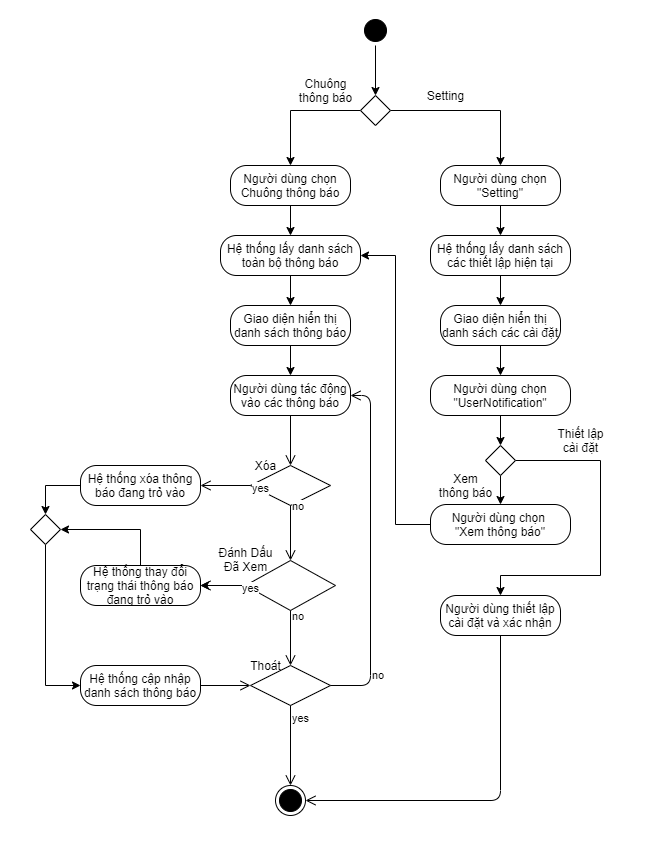

The diagram above was exported from draw.io. Its source (the exported page's mxGraphModel, read from the mxfile embedded in the PNG):
<mxGraphModel dx="1865" dy="1749" grid="1" gridSize="10" guides="1" tooltips="1" connect="1" arrows="1" fold="1" page="1" pageScale="1" pageWidth="827" pageHeight="1169" math="0" shadow="0">
  <root>
    <mxCell id="0" />
    <mxCell id="1" parent="0" />
    <mxCell id="tr6qYD7Nl2amcjipEFbg-30" value="" style="rounded=0;whiteSpace=wrap;html=1;strokeColor=none;" parent="1" vertex="1">
      <mxGeometry x="-320" y="-135" width="650" height="855" as="geometry" />
    </mxCell>
    <mxCell id="tr6qYD7Nl2amcjipEFbg-2" style="edgeStyle=orthogonalEdgeStyle;rounded=0;orthogonalLoop=1;jettySize=auto;html=1;entryX=0.5;entryY=0;entryDx=0;entryDy=0;" parent="1" source="pfBxr-TpBDh7rjHLc0Tl-1" target="tr6qYD7Nl2amcjipEFbg-1" edge="1">
      <mxGeometry relative="1" as="geometry" />
    </mxCell>
    <mxCell id="pfBxr-TpBDh7rjHLc0Tl-1" value="" style="ellipse;html=1;shape=startState;fillColor=#000000;" parent="1" vertex="1">
      <mxGeometry x="40" y="-120" width="30" height="30" as="geometry" />
    </mxCell>
    <mxCell id="tr6qYD7Nl2amcjipEFbg-10" style="edgeStyle=orthogonalEdgeStyle;rounded=0;orthogonalLoop=1;jettySize=auto;html=1;entryX=0.5;entryY=0;entryDx=0;entryDy=0;" parent="1" source="pfBxr-TpBDh7rjHLc0Tl-5" target="pfBxr-TpBDh7rjHLc0Tl-7" edge="1">
      <mxGeometry relative="1" as="geometry" />
    </mxCell>
    <mxCell id="pfBxr-TpBDh7rjHLc0Tl-5" value="Hệ thống lấy danh sách toàn bộ thông báo" style="rounded=1;whiteSpace=wrap;html=1;arcSize=40;" parent="1" vertex="1">
      <mxGeometry x="-100" y="100" width="140" height="40" as="geometry" />
    </mxCell>
    <mxCell id="tr6qYD7Nl2amcjipEFbg-7" style="edgeStyle=orthogonalEdgeStyle;rounded=0;orthogonalLoop=1;jettySize=auto;html=1;entryX=0.5;entryY=0;entryDx=0;entryDy=0;" parent="1" source="pfBxr-TpBDh7rjHLc0Tl-7" target="pfBxr-TpBDh7rjHLc0Tl-9" edge="1">
      <mxGeometry relative="1" as="geometry" />
    </mxCell>
    <mxCell id="pfBxr-TpBDh7rjHLc0Tl-7" value="Giao diện hiển thị danh sách thông báo" style="rounded=1;whiteSpace=wrap;html=1;arcSize=40;" parent="1" vertex="1">
      <mxGeometry x="-90" y="170" width="120" height="40" as="geometry" />
    </mxCell>
    <mxCell id="pfBxr-TpBDh7rjHLc0Tl-9" value="Người dùng tác động vào các thông báo" style="rounded=1;whiteSpace=wrap;html=1;arcSize=40;" parent="1" vertex="1">
      <mxGeometry x="-90" y="240" width="120" height="40" as="geometry" />
    </mxCell>
    <mxCell id="pfBxr-TpBDh7rjHLc0Tl-10" value="" style="edgeStyle=orthogonalEdgeStyle;html=1;verticalAlign=bottom;endArrow=open;endSize=8;entryX=0.5;entryY=0;entryDx=0;entryDy=0;" parent="1" source="pfBxr-TpBDh7rjHLc0Tl-9" target="pfBxr-TpBDh7rjHLc0Tl-11" edge="1">
      <mxGeometry relative="1" as="geometry">
        <mxPoint x="55" y="310" as="targetPoint" />
      </mxGeometry>
    </mxCell>
    <mxCell id="pfBxr-TpBDh7rjHLc0Tl-11" value="" style="rhombus;whiteSpace=wrap;html=1;" parent="1" vertex="1">
      <mxGeometry x="-70" y="330" width="80" height="40" as="geometry" />
    </mxCell>
    <mxCell id="pfBxr-TpBDh7rjHLc0Tl-12" value="no" style="edgeStyle=orthogonalEdgeStyle;html=1;align=left;verticalAlign=bottom;endArrow=open;endSize=8;" parent="1" source="pfBxr-TpBDh7rjHLc0Tl-11" target="pfBxr-TpBDh7rjHLc0Tl-22" edge="1">
      <mxGeometry x="-1" y="50" relative="1" as="geometry">
        <mxPoint x="400" y="350" as="targetPoint" />
        <mxPoint x="40" y="-20" as="offset" />
      </mxGeometry>
    </mxCell>
    <mxCell id="pfBxr-TpBDh7rjHLc0Tl-13" value="yes" style="edgeStyle=orthogonalEdgeStyle;html=1;align=left;verticalAlign=top;endArrow=open;endSize=8;" parent="1" source="pfBxr-TpBDh7rjHLc0Tl-11" target="pfBxr-TpBDh7rjHLc0Tl-14" edge="1">
      <mxGeometry x="-1" y="-50" relative="1" as="geometry">
        <mxPoint x="55" y="430" as="targetPoint" />
        <mxPoint x="10" y="-30" as="offset" />
      </mxGeometry>
    </mxCell>
    <mxCell id="R7bmdkfEzemchcxJAyFJ-5" value="" style="edgeStyle=orthogonalEdgeStyle;rounded=0;orthogonalLoop=1;jettySize=auto;html=1;" edge="1" parent="1" source="pfBxr-TpBDh7rjHLc0Tl-14" target="pfBxr-TpBDh7rjHLc0Tl-24">
      <mxGeometry relative="1" as="geometry" />
    </mxCell>
    <mxCell id="pfBxr-TpBDh7rjHLc0Tl-14" value="" style="rhombus;whiteSpace=wrap;html=1;" parent="1" vertex="1">
      <mxGeometry x="-75" y="425" width="90" height="50" as="geometry" />
    </mxCell>
    <mxCell id="pfBxr-TpBDh7rjHLc0Tl-15" value="no" style="edgeStyle=orthogonalEdgeStyle;html=1;align=left;verticalAlign=bottom;endArrow=open;endSize=8;" parent="1" source="pfBxr-TpBDh7rjHLc0Tl-14" target="pfBxr-TpBDh7rjHLc0Tl-24" edge="1">
      <mxGeometry x="-1" y="60" relative="1" as="geometry">
        <mxPoint x="400" y="445" as="targetPoint" />
        <mxPoint x="45" y="-20" as="offset" />
      </mxGeometry>
    </mxCell>
    <mxCell id="pfBxr-TpBDh7rjHLc0Tl-16" value="yes" style="edgeStyle=orthogonalEdgeStyle;html=1;align=left;verticalAlign=top;endArrow=open;endSize=8;" parent="1" source="pfBxr-TpBDh7rjHLc0Tl-14" target="pfBxr-TpBDh7rjHLc0Tl-18" edge="1">
      <mxGeometry x="-1" y="-61" relative="1" as="geometry">
        <mxPoint x="55" y="520" as="targetPoint" />
        <mxPoint x="11" y="-35" as="offset" />
      </mxGeometry>
    </mxCell>
    <mxCell id="pfBxr-TpBDh7rjHLc0Tl-18" value="" style="rhombus;whiteSpace=wrap;html=1;" parent="1" vertex="1">
      <mxGeometry x="-70" y="530" width="80" height="40" as="geometry" />
    </mxCell>
    <mxCell id="pfBxr-TpBDh7rjHLc0Tl-19" value="no" style="edgeStyle=orthogonalEdgeStyle;html=1;align=left;verticalAlign=bottom;endArrow=open;endSize=8;exitX=1;exitY=0.5;exitDx=0;exitDy=0;" parent="1" source="pfBxr-TpBDh7rjHLc0Tl-18" edge="1">
      <mxGeometry x="-0.7681" relative="1" as="geometry">
        <mxPoint x="30" y="260" as="targetPoint" />
        <Array as="points">
          <mxPoint x="50" y="550" />
          <mxPoint x="50" y="260" />
        </Array>
        <mxPoint as="offset" />
      </mxGeometry>
    </mxCell>
    <mxCell id="pfBxr-TpBDh7rjHLc0Tl-20" value="yes" style="edgeStyle=orthogonalEdgeStyle;html=1;align=left;verticalAlign=top;endArrow=open;endSize=8;" parent="1" source="pfBxr-TpBDh7rjHLc0Tl-18" target="pfBxr-TpBDh7rjHLc0Tl-21" edge="1">
      <mxGeometry x="-1" relative="1" as="geometry">
        <mxPoint x="55" y="630" as="targetPoint" />
      </mxGeometry>
    </mxCell>
    <mxCell id="pfBxr-TpBDh7rjHLc0Tl-21" value="" style="ellipse;html=1;shape=endState;fillColor=#000000;" parent="1" vertex="1">
      <mxGeometry x="-45" y="650" width="30" height="30" as="geometry" />
    </mxCell>
    <mxCell id="tr6qYD7Nl2amcjipEFbg-16" style="edgeStyle=orthogonalEdgeStyle;rounded=0;orthogonalLoop=1;jettySize=auto;html=1;entryX=0.5;entryY=0;entryDx=0;entryDy=0;" parent="1" source="pfBxr-TpBDh7rjHLc0Tl-22" target="tr6qYD7Nl2amcjipEFbg-15" edge="1">
      <mxGeometry relative="1" as="geometry" />
    </mxCell>
    <mxCell id="pfBxr-TpBDh7rjHLc0Tl-22" value="Hệ thống xóa thông báo đang trỏ vào" style="rounded=1;whiteSpace=wrap;html=1;arcSize=40;" parent="1" vertex="1">
      <mxGeometry x="-240" y="330" width="120" height="40" as="geometry" />
    </mxCell>
    <mxCell id="tr6qYD7Nl2amcjipEFbg-17" style="rounded=0;orthogonalLoop=1;jettySize=auto;html=1;entryX=1;entryY=0.5;entryDx=0;entryDy=0;exitX=0.5;exitY=0;exitDx=0;exitDy=0;edgeStyle=orthogonalEdgeStyle;" parent="1" source="pfBxr-TpBDh7rjHLc0Tl-24" target="tr6qYD7Nl2amcjipEFbg-15" edge="1">
      <mxGeometry relative="1" as="geometry" />
    </mxCell>
    <mxCell id="pfBxr-TpBDh7rjHLc0Tl-24" value="Hệ thống thay đổi trạng thái thông báo đang trỏ vào" style="rounded=1;whiteSpace=wrap;html=1;arcSize=40;" parent="1" vertex="1">
      <mxGeometry x="-240" y="430" width="120" height="40" as="geometry" />
    </mxCell>
    <mxCell id="pfBxr-TpBDh7rjHLc0Tl-30" value="Hệ thống cập nhập danh sách thông báo" style="rounded=1;whiteSpace=wrap;html=1;arcSize=40;" parent="1" vertex="1">
      <mxGeometry x="-240" y="530" width="120" height="40" as="geometry" />
    </mxCell>
    <mxCell id="pfBxr-TpBDh7rjHLc0Tl-31" value="" style="edgeStyle=orthogonalEdgeStyle;html=1;verticalAlign=bottom;endArrow=open;endSize=8;entryX=0;entryY=0.5;entryDx=0;entryDy=0;" parent="1" source="pfBxr-TpBDh7rjHLc0Tl-30" target="pfBxr-TpBDh7rjHLc0Tl-18" edge="1">
      <mxGeometry relative="1" as="geometry">
        <mxPoint x="14.882571551252113" y="550.4111159684076" as="targetPoint" />
      </mxGeometry>
    </mxCell>
    <mxCell id="tr6qYD7Nl2amcjipEFbg-22" style="edgeStyle=orthogonalEdgeStyle;rounded=0;orthogonalLoop=1;jettySize=auto;html=1;entryX=0.5;entryY=0;entryDx=0;entryDy=0;" parent="1" source="0843NCUoFEittQAQ7N_B-10" target="0843NCUoFEittQAQ7N_B-12" edge="1">
      <mxGeometry relative="1" as="geometry" />
    </mxCell>
    <mxCell id="0843NCUoFEittQAQ7N_B-10" value="Hệ thống lấy danh sách các thiết lập hiện tại" style="rounded=1;whiteSpace=wrap;html=1;arcSize=40;" parent="1" vertex="1">
      <mxGeometry x="110" y="100" width="140" height="40" as="geometry" />
    </mxCell>
    <mxCell id="tr6qYD7Nl2amcjipEFbg-23" style="edgeStyle=orthogonalEdgeStyle;rounded=0;orthogonalLoop=1;jettySize=auto;html=1;entryX=0.5;entryY=0;entryDx=0;entryDy=0;" parent="1" source="0843NCUoFEittQAQ7N_B-12" target="tr6qYD7Nl2amcjipEFbg-19" edge="1">
      <mxGeometry relative="1" as="geometry" />
    </mxCell>
    <mxCell id="0843NCUoFEittQAQ7N_B-12" value="Giao diện hiển thị danh sách các cài đặt" style="rounded=1;whiteSpace=wrap;html=1;arcSize=40;" parent="1" vertex="1">
      <mxGeometry x="120" y="170" width="120" height="40" as="geometry" />
    </mxCell>
    <mxCell id="0843NCUoFEittQAQ7N_B-20" value="Người dùng thiết lập cài đặt và xác nhận" style="rounded=1;whiteSpace=wrap;html=1;arcSize=40;" parent="1" vertex="1">
      <mxGeometry x="120" y="460" width="120" height="40" as="geometry" />
    </mxCell>
    <mxCell id="0843NCUoFEittQAQ7N_B-21" value="" style="html=1;verticalAlign=bottom;endArrow=open;endSize=8;entryX=1;entryY=0.5;entryDx=0;entryDy=0;edgeStyle=orthogonalEdgeStyle;exitX=0.5;exitY=1;exitDx=0;exitDy=0;" parent="1" source="0843NCUoFEittQAQ7N_B-20" target="pfBxr-TpBDh7rjHLc0Tl-21" edge="1">
      <mxGeometry relative="1" as="geometry">
        <mxPoint x="52.734856897495774" y="691.677768063184" as="targetPoint" />
        <Array as="points">
          <mxPoint x="180" y="665" />
        </Array>
      </mxGeometry>
    </mxCell>
    <mxCell id="tr6qYD7Nl2amcjipEFbg-5" style="edgeStyle=orthogonalEdgeStyle;rounded=0;orthogonalLoop=1;jettySize=auto;html=1;entryX=0.5;entryY=0;entryDx=0;entryDy=0;" parent="1" source="tr6qYD7Nl2amcjipEFbg-1" target="tr6qYD7Nl2amcjipEFbg-4" edge="1">
      <mxGeometry relative="1" as="geometry" />
    </mxCell>
    <mxCell id="tr6qYD7Nl2amcjipEFbg-6" style="edgeStyle=orthogonalEdgeStyle;rounded=0;orthogonalLoop=1;jettySize=auto;html=1;entryX=0.5;entryY=0;entryDx=0;entryDy=0;" parent="1" source="tr6qYD7Nl2amcjipEFbg-1" target="tr6qYD7Nl2amcjipEFbg-3" edge="1">
      <mxGeometry relative="1" as="geometry" />
    </mxCell>
    <mxCell id="tr6qYD7Nl2amcjipEFbg-1" value="" style="rhombus;" parent="1" vertex="1">
      <mxGeometry x="40" y="-40" width="30" height="30" as="geometry" />
    </mxCell>
    <mxCell id="tr6qYD7Nl2amcjipEFbg-9" style="edgeStyle=orthogonalEdgeStyle;rounded=0;orthogonalLoop=1;jettySize=auto;html=1;entryX=0.5;entryY=0;entryDx=0;entryDy=0;" parent="1" source="tr6qYD7Nl2amcjipEFbg-3" target="pfBxr-TpBDh7rjHLc0Tl-5" edge="1">
      <mxGeometry relative="1" as="geometry" />
    </mxCell>
    <mxCell id="tr6qYD7Nl2amcjipEFbg-3" value="Người dùng chọn Chuông thông báo" style="rounded=1;whiteSpace=wrap;html=1;arcSize=40;" parent="1" vertex="1">
      <mxGeometry x="-90" y="30" width="120" height="40" as="geometry" />
    </mxCell>
    <mxCell id="tr6qYD7Nl2amcjipEFbg-12" style="edgeStyle=orthogonalEdgeStyle;rounded=0;orthogonalLoop=1;jettySize=auto;html=1;entryX=0.5;entryY=0;entryDx=0;entryDy=0;" parent="1" source="tr6qYD7Nl2amcjipEFbg-4" target="0843NCUoFEittQAQ7N_B-10" edge="1">
      <mxGeometry relative="1" as="geometry" />
    </mxCell>
    <mxCell id="tr6qYD7Nl2amcjipEFbg-4" value="Người dùng chọn &quot;Setting&quot;" style="rounded=1;whiteSpace=wrap;html=1;arcSize=40;" parent="1" vertex="1">
      <mxGeometry x="120" y="30" width="120" height="40" as="geometry" />
    </mxCell>
    <mxCell id="tr6qYD7Nl2amcjipEFbg-18" style="edgeStyle=orthogonalEdgeStyle;rounded=0;orthogonalLoop=1;jettySize=auto;html=1;entryX=0;entryY=0.5;entryDx=0;entryDy=0;exitX=0.5;exitY=1;exitDx=0;exitDy=0;" parent="1" source="tr6qYD7Nl2amcjipEFbg-15" target="pfBxr-TpBDh7rjHLc0Tl-30" edge="1">
      <mxGeometry relative="1" as="geometry" />
    </mxCell>
    <mxCell id="tr6qYD7Nl2amcjipEFbg-15" value="" style="rhombus;" parent="1" vertex="1">
      <mxGeometry x="-290" y="379" width="30" height="30" as="geometry" />
    </mxCell>
    <mxCell id="tr6qYD7Nl2amcjipEFbg-26" style="edgeStyle=orthogonalEdgeStyle;rounded=0;orthogonalLoop=1;jettySize=auto;html=1;entryX=0.5;entryY=0;entryDx=0;entryDy=0;" parent="1" source="tr6qYD7Nl2amcjipEFbg-19" target="tr6qYD7Nl2amcjipEFbg-25" edge="1">
      <mxGeometry relative="1" as="geometry" />
    </mxCell>
    <mxCell id="tr6qYD7Nl2amcjipEFbg-19" value="Người dùng chọn &quot;UserNotification&quot;" style="rounded=1;whiteSpace=wrap;html=1;arcSize=40;" parent="1" vertex="1">
      <mxGeometry x="110" y="240" width="140" height="40" as="geometry" />
    </mxCell>
    <mxCell id="tr6qYD7Nl2amcjipEFbg-28" style="edgeStyle=orthogonalEdgeStyle;rounded=0;orthogonalLoop=1;jettySize=auto;html=1;entryX=1;entryY=0.5;entryDx=0;entryDy=0;" parent="1" source="tr6qYD7Nl2amcjipEFbg-24" target="pfBxr-TpBDh7rjHLc0Tl-5" edge="1">
      <mxGeometry relative="1" as="geometry" />
    </mxCell>
    <mxCell id="tr6qYD7Nl2amcjipEFbg-24" value="Người dùng chọn &lt;br&gt;&quot;Xem thông báo&quot;" style="rounded=1;whiteSpace=wrap;html=1;arcSize=40;" parent="1" vertex="1">
      <mxGeometry x="110" y="369" width="140" height="40" as="geometry" />
    </mxCell>
    <mxCell id="tr6qYD7Nl2amcjipEFbg-27" style="edgeStyle=orthogonalEdgeStyle;rounded=0;orthogonalLoop=1;jettySize=auto;html=1;entryX=0.5;entryY=0;entryDx=0;entryDy=0;" parent="1" source="tr6qYD7Nl2amcjipEFbg-25" target="tr6qYD7Nl2amcjipEFbg-24" edge="1">
      <mxGeometry relative="1" as="geometry" />
    </mxCell>
    <mxCell id="tr6qYD7Nl2amcjipEFbg-29" style="edgeStyle=orthogonalEdgeStyle;rounded=0;orthogonalLoop=1;jettySize=auto;html=1;entryX=0.5;entryY=0;entryDx=0;entryDy=0;" parent="1" source="tr6qYD7Nl2amcjipEFbg-25" target="0843NCUoFEittQAQ7N_B-20" edge="1">
      <mxGeometry relative="1" as="geometry">
        <Array as="points">
          <mxPoint x="280" y="325" />
          <mxPoint x="280" y="440" />
          <mxPoint x="180" y="440" />
        </Array>
      </mxGeometry>
    </mxCell>
    <mxCell id="tr6qYD7Nl2amcjipEFbg-25" value="" style="rhombus;" parent="1" vertex="1">
      <mxGeometry x="165" y="310" width="30" height="30" as="geometry" />
    </mxCell>
    <mxCell id="R7bmdkfEzemchcxJAyFJ-1" value="Chuông&lt;br&gt;thông báo" style="text;html=1;align=center;verticalAlign=middle;resizable=0;points=[];autosize=1;" vertex="1" parent="1">
      <mxGeometry x="-30" y="-60" width="70" height="30" as="geometry" />
    </mxCell>
    <mxCell id="R7bmdkfEzemchcxJAyFJ-2" value="Setting" style="text;html=1;align=center;verticalAlign=middle;resizable=0;points=[];autosize=1;" vertex="1" parent="1">
      <mxGeometry x="100" y="-50" width="50" height="20" as="geometry" />
    </mxCell>
    <mxCell id="R7bmdkfEzemchcxJAyFJ-3" value="Thoát" style="text;html=1;align=center;verticalAlign=middle;resizable=0;points=[];autosize=1;" vertex="1" parent="1">
      <mxGeometry x="-80" y="520" width="50" height="20" as="geometry" />
    </mxCell>
    <mxCell id="R7bmdkfEzemchcxJAyFJ-4" value="Đánh Dấu&lt;br&gt;Đã Xem" style="text;html=1;align=center;verticalAlign=middle;resizable=0;points=[];autosize=1;" vertex="1" parent="1">
      <mxGeometry x="-110" y="409" width="70" height="30" as="geometry" />
    </mxCell>
    <mxCell id="R7bmdkfEzemchcxJAyFJ-6" value="Xóa&lt;br&gt;" style="text;html=1;align=center;verticalAlign=middle;resizable=0;points=[];autosize=1;" vertex="1" parent="1">
      <mxGeometry x="-75" y="320" width="40" height="20" as="geometry" />
    </mxCell>
    <mxCell id="R7bmdkfEzemchcxJAyFJ-7" value="Xem&lt;br&gt;thông báo" style="text;html=1;align=center;verticalAlign=middle;resizable=0;points=[];autosize=1;" vertex="1" parent="1">
      <mxGeometry x="110" y="335" width="70" height="30" as="geometry" />
    </mxCell>
    <mxCell id="R7bmdkfEzemchcxJAyFJ-8" value="Thiết lập&lt;br&gt;cài đặt" style="text;html=1;align=center;verticalAlign=middle;resizable=0;points=[];autosize=1;" vertex="1" parent="1">
      <mxGeometry x="230" y="290" width="60" height="30" as="geometry" />
    </mxCell>
  </root>
</mxGraphModel>